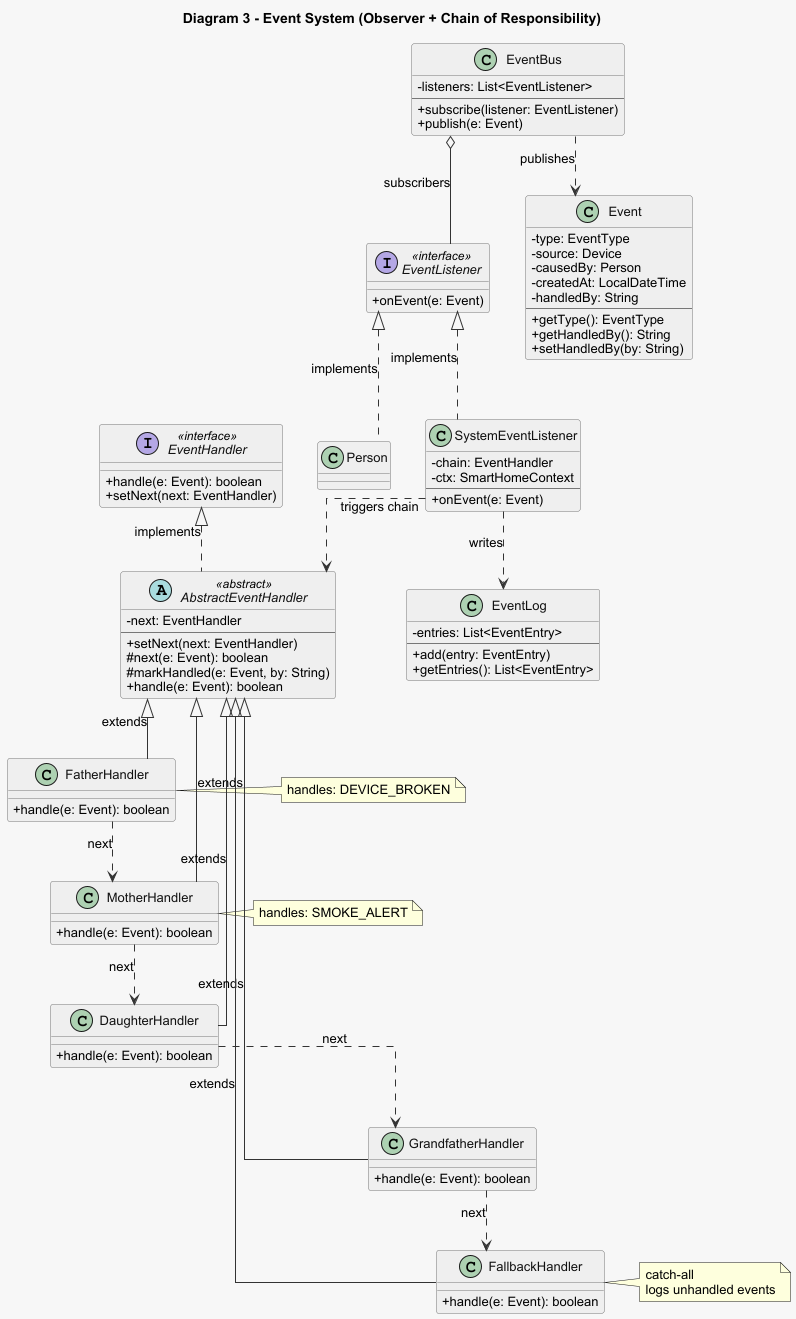

The diagram above was rendered by PlantUML. Its source (embedded in the PNG):
@startuml diagram3_event_system

skinparam backgroundColor #F7F7F7
skinparam classBackgroundColor #EFEFEF
skinparam classBorderColor #777777
skinparam classFontColor #111111
skinparam classAttributeIconSize 0
skinparam shadowing false
skinparam linetype ortho
skinparam ArrowColor #333333
skinparam defaultFontName Arial
skinparam class {
    FontSize 14
    AttributeFontSize 13
    MethodFontSize 13
}

title Diagram 3 - Event System (Observer + Chain of Responsibility)

interface EventListener <<interface>> {
    + onEvent(e: Event)
}

interface EventHandler <<interface>> {
    + handle(e: Event): boolean
    + setNext(next: EventHandler)
}

class EventBus {
    - listeners: List<EventListener>
    --
    + subscribe(listener: EventListener)
    + publish(e: Event)
}

class Event {
    - type: EventType
    - source: Device
    - causedBy: Person
    - createdAt: LocalDateTime
    - handledBy: String
    --
    + getType(): EventType
    + getHandledBy(): String
    + setHandledBy(by: String)
}

class SystemEventListener {
    - chain: EventHandler
    - ctx: SmartHomeContext
    --
    + onEvent(e: Event)
}

abstract class AbstractEventHandler <<abstract>> {
    - next: EventHandler
    --
    + setNext(next: EventHandler)
    # next(e: Event): boolean
    # markHandled(e: Event, by: String)
    + handle(e: Event): boolean
}

class FatherHandler {
    + handle(e: Event): boolean
}

class MotherHandler {
    + handle(e: Event): boolean
}

class DaughterHandler {
    + handle(e: Event): boolean
}

class GrandfatherHandler {
    + handle(e: Event): boolean
}

class FallbackHandler {
    + handle(e: Event): boolean
}

class EventLog {
    - entries: List<EventEntry>
    --
    + add(entry: EventEntry)
    + getEntries(): List<EventEntry>
}

EventListener <|.. Person : implements
EventListener <|.. SystemEventListener : implements
EventHandler <|.. AbstractEventHandler : implements
AbstractEventHandler <|-- FatherHandler : extends
AbstractEventHandler <|-- MotherHandler : extends
AbstractEventHandler <|-- DaughterHandler : extends
AbstractEventHandler <|-- GrandfatherHandler : extends
AbstractEventHandler <|-- FallbackHandler : extends

EventBus o-- EventListener : subscribers
EventBus ..> Event : publishes
SystemEventListener ..> AbstractEventHandler : triggers chain
SystemEventListener ..> EventLog : writes

FatherHandler ..> MotherHandler : next
MotherHandler ..> DaughterHandler : next
DaughterHandler ..> GrandfatherHandler : next
GrandfatherHandler ..> FallbackHandler : next

note right of FatherHandler
  handles: DEVICE_BROKEN
end note

note right of MotherHandler
  handles: SMOKE_ALERT
end note

note right of FallbackHandler
  catch-all
  logs unhandled events
end note

@enduml